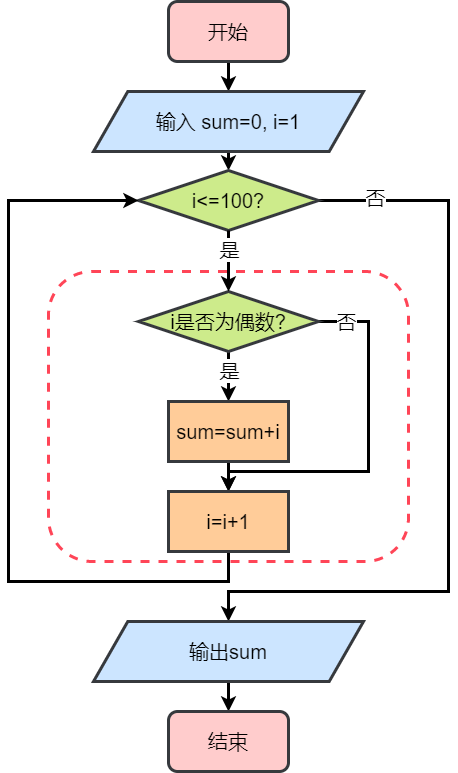

The diagram above was exported from draw.io. Its source (the exported page's mxGraphModel, read from the mxfile embedded in the PNG):
<mxGraphModel dx="1086" dy="806" grid="1" gridSize="10" guides="1" tooltips="1" connect="1" arrows="1" fold="1" page="1" pageScale="1" pageWidth="850" pageHeight="1100" math="0" shadow="0">
  <root>
    <mxCell id="0" />
    <mxCell id="1" parent="0" />
    <mxCell id="YS59eAEC9g8EvL1uOXFm-11" style="edgeStyle=orthogonalEdgeStyle;rounded=0;orthogonalLoop=1;jettySize=auto;html=1;entryX=0.5;entryY=0;entryDx=0;entryDy=0;fontSize=20;strokeWidth=3;" parent="1" source="YS59eAEC9g8EvL1uOXFm-1" target="YS59eAEC9g8EvL1uOXFm-2" edge="1">
      <mxGeometry relative="1" as="geometry" />
    </mxCell>
    <mxCell id="YS59eAEC9g8EvL1uOXFm-1" value="开始" style="rounded=1;whiteSpace=wrap;html=1;fontSize=20;strokeWidth=3;fillColor=#ffcccc;strokeColor=#36393d;" parent="1" vertex="1">
      <mxGeometry x="270" y="130" width="120" height="60" as="geometry" />
    </mxCell>
    <mxCell id="YS59eAEC9g8EvL1uOXFm-12" style="edgeStyle=orthogonalEdgeStyle;rounded=0;orthogonalLoop=1;jettySize=auto;html=1;exitX=0.5;exitY=1;exitDx=0;exitDy=0;entryX=0.5;entryY=0;entryDx=0;entryDy=0;fontSize=20;strokeWidth=3;" parent="1" source="YS59eAEC9g8EvL1uOXFm-2" target="YS59eAEC9g8EvL1uOXFm-6" edge="1">
      <mxGeometry relative="1" as="geometry" />
    </mxCell>
    <mxCell id="YS59eAEC9g8EvL1uOXFm-2" value="输入 sum=0, i=1" style="shape=parallelogram;perimeter=parallelogramPerimeter;whiteSpace=wrap;html=1;size=0.12698412698412698;fontSize=20;strokeWidth=3;fillColor=#cce5ff;strokeColor=#36393d;" parent="1" vertex="1">
      <mxGeometry x="195" y="220" width="270" height="60" as="geometry" />
    </mxCell>
    <mxCell id="YS59eAEC9g8EvL1uOXFm-23" style="edgeStyle=orthogonalEdgeStyle;rounded=0;orthogonalLoop=1;jettySize=auto;html=1;entryX=0.5;entryY=0;entryDx=0;entryDy=0;exitX=1;exitY=0.5;exitDx=0;exitDy=0;fontSize=20;strokeWidth=3;" parent="1" source="YS59eAEC9g8EvL1uOXFm-6" target="YS59eAEC9g8EvL1uOXFm-10" edge="1">
      <mxGeometry relative="1" as="geometry">
        <Array as="points">
          <mxPoint x="550" y="329" />
          <mxPoint x="550" y="720" />
          <mxPoint x="330" y="720" />
        </Array>
      </mxGeometry>
    </mxCell>
    <mxCell id="YS59eAEC9g8EvL1uOXFm-24" value="否" style="edgeLabel;html=1;align=center;verticalAlign=middle;resizable=0;points=[];fontSize=20;" parent="YS59eAEC9g8EvL1uOXFm-23" vertex="1" connectable="0">
      <mxGeometry x="-0.8553" y="4" relative="1" as="geometry">
        <mxPoint as="offset" />
      </mxGeometry>
    </mxCell>
    <mxCell id="YS59eAEC9g8EvL1uOXFm-6" value="i&amp;lt;=100?" style="rhombus;whiteSpace=wrap;html=1;fontSize=20;strokeWidth=3;fillColor=#cdeb8b;strokeColor=#36393d;" parent="1" vertex="1">
      <mxGeometry x="240" y="299" width="180" height="60" as="geometry" />
    </mxCell>
    <mxCell id="YS59eAEC9g8EvL1uOXFm-18" style="edgeStyle=orthogonalEdgeStyle;rounded=0;orthogonalLoop=1;jettySize=auto;html=1;entryX=0.5;entryY=0;entryDx=0;entryDy=0;exitX=0.5;exitY=1;exitDx=0;exitDy=0;fontSize=20;strokeWidth=3;" parent="1" source="YS59eAEC9g8EvL1uOXFm-7" target="YS59eAEC9g8EvL1uOXFm-8" edge="1">
      <mxGeometry relative="1" as="geometry" />
    </mxCell>
    <mxCell id="YS59eAEC9g8EvL1uOXFm-19" value="是" style="edgeLabel;html=1;align=center;verticalAlign=middle;resizable=0;points=[];fontSize=20;" parent="YS59eAEC9g8EvL1uOXFm-18" vertex="1" connectable="0">
      <mxGeometry x="-0.36" y="-2" relative="1" as="geometry">
        <mxPoint x="2" y="2" as="offset" />
      </mxGeometry>
    </mxCell>
    <mxCell id="YS59eAEC9g8EvL1uOXFm-21" value="否" style="edgeStyle=orthogonalEdgeStyle;rounded=0;orthogonalLoop=1;jettySize=auto;html=1;exitX=1;exitY=0.5;exitDx=0;exitDy=0;entryX=0.5;entryY=0;entryDx=0;entryDy=0;fontSize=20;strokeWidth=3;" parent="1" source="YS59eAEC9g8EvL1uOXFm-7" target="YS59eAEC9g8EvL1uOXFm-9" edge="1">
      <mxGeometry x="-0.8442" relative="1" as="geometry">
        <Array as="points">
          <mxPoint x="470" y="450" />
          <mxPoint x="470" y="600" />
          <mxPoint x="330" y="600" />
        </Array>
        <mxPoint as="offset" />
      </mxGeometry>
    </mxCell>
    <mxCell id="YS59eAEC9g8EvL1uOXFm-7" value="i是否为偶数?" style="rhombus;whiteSpace=wrap;html=1;fontSize=20;strokeWidth=3;fillColor=#cdeb8b;strokeColor=#36393d;" parent="1" vertex="1">
      <mxGeometry x="240" y="420" width="180" height="60" as="geometry" />
    </mxCell>
    <mxCell id="YS59eAEC9g8EvL1uOXFm-20" style="edgeStyle=orthogonalEdgeStyle;rounded=0;orthogonalLoop=1;jettySize=auto;html=1;entryX=0.5;entryY=0;entryDx=0;entryDy=0;fontSize=20;strokeWidth=3;" parent="1" source="YS59eAEC9g8EvL1uOXFm-8" target="YS59eAEC9g8EvL1uOXFm-9" edge="1">
      <mxGeometry relative="1" as="geometry" />
    </mxCell>
    <mxCell id="YS59eAEC9g8EvL1uOXFm-8" value="sum=sum+i" style="rounded=0;whiteSpace=wrap;html=1;fontSize=20;strokeWidth=3;fillColor=#ffcc99;strokeColor=#36393d;" parent="1" vertex="1">
      <mxGeometry x="270" y="530" width="120" height="60" as="geometry" />
    </mxCell>
    <mxCell id="YS59eAEC9g8EvL1uOXFm-22" style="edgeStyle=orthogonalEdgeStyle;rounded=0;orthogonalLoop=1;jettySize=auto;html=1;exitX=0.5;exitY=1;exitDx=0;exitDy=0;entryX=0;entryY=0.5;entryDx=0;entryDy=0;fontSize=20;strokeWidth=3;" parent="1" source="YS59eAEC9g8EvL1uOXFm-9" target="YS59eAEC9g8EvL1uOXFm-6" edge="1">
      <mxGeometry relative="1" as="geometry">
        <Array as="points">
          <mxPoint x="330" y="710" />
          <mxPoint x="110" y="710" />
          <mxPoint x="110" y="329" />
        </Array>
      </mxGeometry>
    </mxCell>
    <mxCell id="YS59eAEC9g8EvL1uOXFm-9" value="i=i+1" style="rounded=0;whiteSpace=wrap;html=1;fontSize=20;strokeWidth=3;fillColor=#ffcc99;strokeColor=#36393d;" parent="1" vertex="1">
      <mxGeometry x="270" y="620" width="120" height="60" as="geometry" />
    </mxCell>
    <mxCell id="YS59eAEC9g8EvL1uOXFm-26" style="edgeStyle=orthogonalEdgeStyle;rounded=0;orthogonalLoop=1;jettySize=auto;html=1;entryX=0.5;entryY=0;entryDx=0;entryDy=0;strokeWidth=3;fontSize=20;" parent="1" source="YS59eAEC9g8EvL1uOXFm-10" target="YS59eAEC9g8EvL1uOXFm-25" edge="1">
      <mxGeometry relative="1" as="geometry" />
    </mxCell>
    <mxCell id="YS59eAEC9g8EvL1uOXFm-10" value="输出sum" style="shape=parallelogram;perimeter=parallelogramPerimeter;whiteSpace=wrap;html=1;size=0.12698412698412698;fontSize=20;strokeWidth=3;fillColor=#cce5ff;strokeColor=#36393d;" parent="1" vertex="1">
      <mxGeometry x="195" y="750" width="270" height="60" as="geometry" />
    </mxCell>
    <mxCell id="YS59eAEC9g8EvL1uOXFm-13" value="" style="endArrow=classic;html=1;exitX=0.5;exitY=1;exitDx=0;exitDy=0;entryX=0.5;entryY=0;entryDx=0;entryDy=0;fontSize=20;strokeWidth=3;" parent="1" source="YS59eAEC9g8EvL1uOXFm-6" target="YS59eAEC9g8EvL1uOXFm-7" edge="1">
      <mxGeometry relative="1" as="geometry">
        <mxPoint x="370" y="490" as="sourcePoint" />
        <mxPoint x="470" y="490" as="targetPoint" />
      </mxGeometry>
    </mxCell>
    <mxCell id="YS59eAEC9g8EvL1uOXFm-14" value="是" style="edgeLabel;resizable=0;html=1;align=center;verticalAlign=middle;fontSize=20;" parent="YS59eAEC9g8EvL1uOXFm-13" connectable="0" vertex="1">
      <mxGeometry relative="1" as="geometry">
        <mxPoint y="-13" as="offset" />
      </mxGeometry>
    </mxCell>
    <mxCell id="YS59eAEC9g8EvL1uOXFm-25" value="结束" style="rounded=1;whiteSpace=wrap;html=1;fontSize=20;strokeWidth=3;fillColor=#ffcccc;strokeColor=#36393d;" parent="1" vertex="1">
      <mxGeometry x="270" y="840" width="120" height="60" as="geometry" />
    </mxCell>
    <mxCell id="YS59eAEC9g8EvL1uOXFm-27" value="" style="rounded=1;whiteSpace=wrap;html=1;strokeWidth=3;fontSize=20;fillColor=none;strokeColor=#FF4557;dashed=1;" parent="1" vertex="1">
      <mxGeometry x="150" y="400" width="360" height="290" as="geometry" />
    </mxCell>
  </root>
</mxGraphModel>